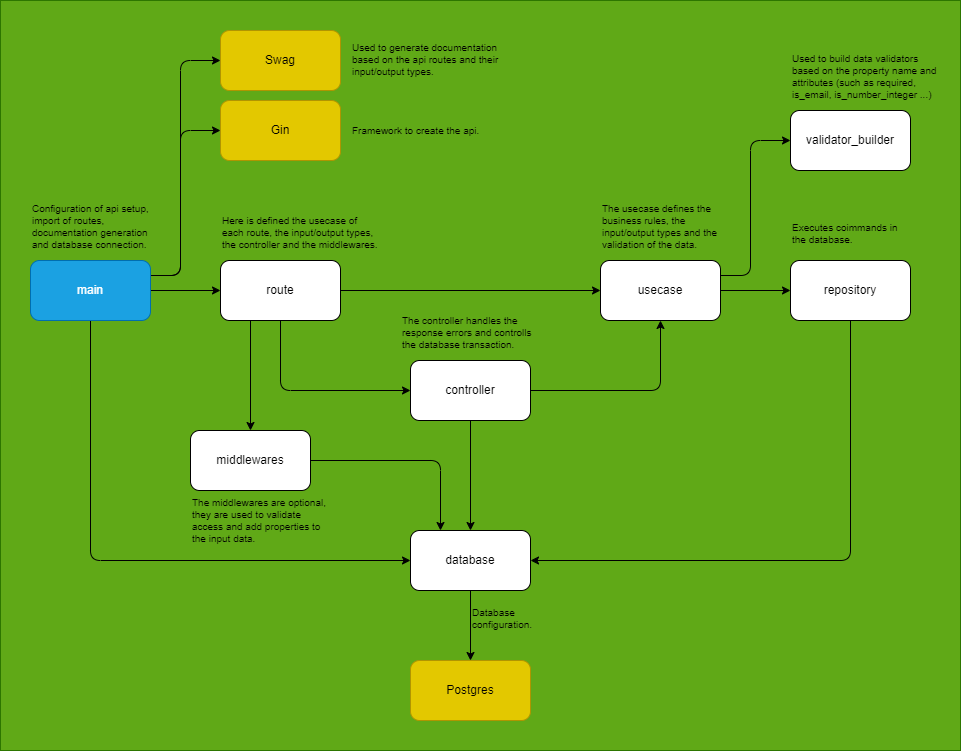

The diagram above was exported from draw.io. Its source (the exported page's mxGraphModel, read from the mxfile embedded in the PNG):
<mxGraphModel dx="1868" dy="1012" grid="1" gridSize="10" guides="1" tooltips="1" connect="1" arrows="1" fold="1" page="0" pageScale="1" pageWidth="850" pageHeight="1100" background="none" math="0" shadow="1" adaptiveColors="simple">
  <root>
    <mxCell id="0" />
    <mxCell id="1" parent="0" />
    <mxCell id="2" value="" style="rounded=0;whiteSpace=wrap;html=1;fillColor=#60a917;fontColor=#ffffff;strokeColor=#2D7600;" parent="1" vertex="1">
      <mxGeometry x="-20" y="110" width="960" height="750" as="geometry" />
    </mxCell>
    <mxCell id="5" style="edgeStyle=none;html=1;exitX=1;exitY=0.5;exitDx=0;exitDy=0;" parent="1" source="3" target="4" edge="1">
      <mxGeometry relative="1" as="geometry" />
    </mxCell>
    <mxCell id="15" style="edgeStyle=none;html=1;exitX=0.5;exitY=1;exitDx=0;exitDy=0;entryX=0;entryY=0.5;entryDx=0;entryDy=0;" parent="1" source="3" target="6" edge="1">
      <mxGeometry relative="1" as="geometry">
        <Array as="points">
          <mxPoint x="70" y="670" />
        </Array>
      </mxGeometry>
    </mxCell>
    <mxCell id="21" style="edgeStyle=none;html=1;exitX=1;exitY=0.25;exitDx=0;exitDy=0;entryX=0;entryY=0.5;entryDx=0;entryDy=0;" parent="1" source="3" target="22" edge="1">
      <mxGeometry relative="1" as="geometry">
        <Array as="points">
          <mxPoint x="160" y="385" />
          <mxPoint x="160" y="240" />
        </Array>
      </mxGeometry>
    </mxCell>
    <mxCell id="23" style="edgeStyle=none;html=1;exitX=1;exitY=0.25;exitDx=0;exitDy=0;entryX=0;entryY=0.5;entryDx=0;entryDy=0;" parent="1" source="3" target="19" edge="1">
      <mxGeometry relative="1" as="geometry">
        <Array as="points">
          <mxPoint x="160" y="385" />
          <mxPoint x="160" y="170" />
        </Array>
      </mxGeometry>
    </mxCell>
    <mxCell id="3" value="main" style="rounded=1;whiteSpace=wrap;html=1;fillColor=#1ba1e2;fontColor=#ffffff;strokeColor=#006EAF;" parent="1" vertex="1">
      <mxGeometry x="10" y="370" width="120" height="60" as="geometry" />
    </mxCell>
    <mxCell id="8" style="edgeStyle=none;html=1;exitX=0.5;exitY=1;exitDx=0;exitDy=0;entryX=0;entryY=0.5;entryDx=0;entryDy=0;" parent="1" source="4" target="7" edge="1">
      <mxGeometry relative="1" as="geometry">
        <Array as="points">
          <mxPoint x="260" y="500" />
        </Array>
      </mxGeometry>
    </mxCell>
    <mxCell id="29" style="edgeStyle=none;html=1;exitX=1;exitY=0.5;exitDx=0;exitDy=0;entryX=0;entryY=0.5;entryDx=0;entryDy=0;" parent="1" source="4" target="9" edge="1">
      <mxGeometry relative="1" as="geometry" />
    </mxCell>
    <mxCell id="32" style="edgeStyle=none;html=1;exitX=0.25;exitY=1;exitDx=0;exitDy=0;entryX=0.5;entryY=0;entryDx=0;entryDy=0;" parent="1" source="4" target="30" edge="1">
      <mxGeometry relative="1" as="geometry" />
    </mxCell>
    <mxCell id="4" value="route" style="rounded=1;whiteSpace=wrap;html=1;" parent="1" vertex="1">
      <mxGeometry x="200" y="370" width="120" height="60" as="geometry" />
    </mxCell>
    <mxCell id="43" style="edgeStyle=none;html=1;exitX=0.5;exitY=1;exitDx=0;exitDy=0;" edge="1" parent="1" source="6" target="42">
      <mxGeometry relative="1" as="geometry" />
    </mxCell>
    <mxCell id="6" value="database" style="rounded=1;whiteSpace=wrap;html=1;" parent="1" vertex="1">
      <mxGeometry x="390" y="640" width="120" height="60" as="geometry" />
    </mxCell>
    <mxCell id="10" style="edgeStyle=none;html=1;exitX=1;exitY=0.5;exitDx=0;exitDy=0;entryX=0.5;entryY=1;entryDx=0;entryDy=0;" parent="1" source="7" target="9" edge="1">
      <mxGeometry relative="1" as="geometry">
        <Array as="points">
          <mxPoint x="640" y="500" />
        </Array>
      </mxGeometry>
    </mxCell>
    <mxCell id="14" style="edgeStyle=none;html=1;exitX=0.5;exitY=1;exitDx=0;exitDy=0;entryX=0.5;entryY=0;entryDx=0;entryDy=0;" parent="1" source="7" target="6" edge="1">
      <mxGeometry relative="1" as="geometry" />
    </mxCell>
    <mxCell id="7" value="controller" style="rounded=1;whiteSpace=wrap;html=1;" parent="1" vertex="1">
      <mxGeometry x="390" y="470" width="120" height="60" as="geometry" />
    </mxCell>
    <mxCell id="12" style="edgeStyle=none;html=1;exitX=1;exitY=0.5;exitDx=0;exitDy=0;entryX=0;entryY=0.5;entryDx=0;entryDy=0;" parent="1" source="9" target="11" edge="1">
      <mxGeometry relative="1" as="geometry" />
    </mxCell>
    <mxCell id="38" style="edgeStyle=none;html=1;exitX=1;exitY=0.25;exitDx=0;exitDy=0;entryX=0;entryY=0.5;entryDx=0;entryDy=0;" edge="1" parent="1" source="9" target="37">
      <mxGeometry relative="1" as="geometry">
        <Array as="points">
          <mxPoint x="730" y="385" />
          <mxPoint x="730" y="250" />
        </Array>
      </mxGeometry>
    </mxCell>
    <mxCell id="9" value="usecase" style="rounded=1;whiteSpace=wrap;html=1;" parent="1" vertex="1">
      <mxGeometry x="580" y="370" width="120" height="60" as="geometry" />
    </mxCell>
    <mxCell id="13" style="edgeStyle=none;html=1;exitX=0.5;exitY=1;exitDx=0;exitDy=0;entryX=1;entryY=0.5;entryDx=0;entryDy=0;" parent="1" source="11" target="6" edge="1">
      <mxGeometry relative="1" as="geometry">
        <Array as="points">
          <mxPoint x="830" y="670" />
        </Array>
      </mxGeometry>
    </mxCell>
    <mxCell id="11" value="repository" style="rounded=1;whiteSpace=wrap;html=1;" parent="1" vertex="1">
      <mxGeometry x="770" y="370" width="120" height="60" as="geometry" />
    </mxCell>
    <mxCell id="19" value="Swag" style="rounded=1;whiteSpace=wrap;html=1;fillColor=#e3c800;fontColor=#000000;strokeColor=#B09500;" parent="1" vertex="1">
      <mxGeometry x="200" y="140" width="120" height="60" as="geometry" />
    </mxCell>
    <mxCell id="22" value="Gin" style="rounded=1;whiteSpace=wrap;html=1;fillColor=#e3c800;fontColor=#000000;strokeColor=#B09500;" parent="1" vertex="1">
      <mxGeometry x="200" y="210" width="120" height="60" as="geometry" />
    </mxCell>
    <mxCell id="24" value="&lt;h1 style=&quot;margin-top: 0px;&quot;&gt;&lt;span style=&quot;background-color: transparent; font-weight: normal;&quot;&gt;Configuration of api setup, import of routes, documentation generation and database connection.&lt;/span&gt;&lt;/h1&gt;" style="text;html=1;whiteSpace=wrap;overflow=hidden;rounded=0;verticalAlign=bottom;fontSize=5;" parent="1" vertex="1">
      <mxGeometry x="10" y="300" width="120" height="70" as="geometry" />
    </mxCell>
    <mxCell id="25" value="&lt;h1 style=&quot;margin-top: 0px;&quot;&gt;&lt;span style=&quot;font-weight: 400;&quot;&gt;Used to generate documentation based on the api routes and their input/output types.&lt;/span&gt;&lt;/h1&gt;" style="text;html=1;whiteSpace=wrap;overflow=hidden;rounded=0;verticalAlign=top;fontSize=5;" parent="1" vertex="1">
      <mxGeometry x="330" y="145" width="170" height="50" as="geometry" />
    </mxCell>
    <mxCell id="26" value="&lt;h1 style=&quot;margin-top: 0px;&quot;&gt;&lt;span style=&quot;font-weight: 400;&quot;&gt;Framework to create the api.&lt;/span&gt;&lt;/h1&gt;" style="text;html=1;whiteSpace=wrap;overflow=hidden;rounded=0;verticalAlign=top;fontSize=5;" parent="1" vertex="1">
      <mxGeometry x="330" y="227.5" width="170" height="25" as="geometry" />
    </mxCell>
    <mxCell id="27" value="&lt;h1 style=&quot;margin-top: 0px;&quot;&gt;&lt;span style=&quot;font-weight: 400;&quot;&gt;Here is defined the usecase of each route, the input/output types, the controller and the middlewares.&lt;/span&gt;&lt;/h1&gt;" style="text;html=1;whiteSpace=wrap;overflow=hidden;rounded=0;verticalAlign=bottom;fontSize=5;" parent="1" vertex="1">
      <mxGeometry x="200" y="290" width="160" height="80" as="geometry" />
    </mxCell>
    <mxCell id="28" value="&lt;h1 style=&quot;margin-top: 0px;&quot;&gt;&lt;span style=&quot;font-weight: 400;&quot;&gt;The controller handles the response errors and controlls the database transaction.&lt;/span&gt;&lt;/h1&gt;" style="text;html=1;whiteSpace=wrap;overflow=hidden;rounded=0;verticalAlign=bottom;fontSize=5;" parent="1" vertex="1">
      <mxGeometry x="380" y="400" width="140" height="70" as="geometry" />
    </mxCell>
    <mxCell id="31" style="edgeStyle=none;html=1;exitX=1;exitY=0.5;exitDx=0;exitDy=0;entryX=0.25;entryY=0;entryDx=0;entryDy=0;" parent="1" source="30" target="6" edge="1">
      <mxGeometry relative="1" as="geometry">
        <Array as="points">
          <mxPoint x="420" y="570" />
        </Array>
      </mxGeometry>
    </mxCell>
    <mxCell id="30" value="middlewares" style="rounded=1;whiteSpace=wrap;html=1;" parent="1" vertex="1">
      <mxGeometry x="170" y="540" width="120" height="60" as="geometry" />
    </mxCell>
    <mxCell id="34" value="&lt;h1 style=&quot;margin-top: 0px;&quot;&gt;&lt;span style=&quot;font-weight: 400;&quot;&gt;The middlewares are optional, they are used to validate access and add properties to the input data.&lt;/span&gt;&lt;/h1&gt;" style="text;html=1;whiteSpace=wrap;overflow=hidden;rounded=0;verticalAlign=top;fontSize=5;" parent="1" vertex="1">
      <mxGeometry x="170" y="600" width="140" height="70" as="geometry" />
    </mxCell>
    <mxCell id="35" value="&lt;h1 style=&quot;margin-top: 0px;&quot;&gt;&lt;span style=&quot;font-weight: 400;&quot;&gt;The usecase defines the business rules, the input/output types and the validation of the data.&lt;/span&gt;&lt;/h1&gt;" style="text;html=1;whiteSpace=wrap;overflow=hidden;rounded=0;verticalAlign=bottom;fontSize=5;" parent="1" vertex="1">
      <mxGeometry x="580" y="300" width="120" height="70" as="geometry" />
    </mxCell>
    <mxCell id="36" value="&lt;h1 style=&quot;margin-top: 0px;&quot;&gt;&lt;span style=&quot;font-weight: 400;&quot;&gt;Executes coimmands in the database.&lt;/span&gt;&lt;/h1&gt;" style="text;html=1;whiteSpace=wrap;overflow=hidden;rounded=0;verticalAlign=bottom;fontSize=5;" parent="1" vertex="1">
      <mxGeometry x="770" y="295" width="120" height="70" as="geometry" />
    </mxCell>
    <mxCell id="37" value="validator_builder" style="rounded=1;whiteSpace=wrap;html=1;" vertex="1" parent="1">
      <mxGeometry x="770" y="220" width="120" height="60" as="geometry" />
    </mxCell>
    <mxCell id="40" value="&lt;h1 style=&quot;margin-top: 0px;&quot;&gt;&lt;span style=&quot;font-weight: 400;&quot;&gt;Used to build data validators based on the property name and attributes (such as required, is_email, is_number_integer ...)&lt;/span&gt;&lt;/h1&gt;" style="text;html=1;whiteSpace=wrap;overflow=hidden;rounded=0;verticalAlign=bottom;fontSize=5;" vertex="1" parent="1">
      <mxGeometry x="770" y="125" width="150" height="95" as="geometry" />
    </mxCell>
    <mxCell id="41" value="&lt;h1 style=&quot;margin-top: 0px;&quot;&gt;&lt;span style=&quot;font-weight: 400;&quot;&gt;Database configuration.&lt;/span&gt;&lt;/h1&gt;" style="text;html=1;whiteSpace=wrap;overflow=hidden;rounded=0;verticalAlign=top;fontSize=5;" vertex="1" parent="1">
      <mxGeometry x="450" y="710" width="100" height="40" as="geometry" />
    </mxCell>
    <mxCell id="42" value="Postgres" style="rounded=1;whiteSpace=wrap;html=1;fillColor=#e3c800;fontColor=#000000;strokeColor=#B09500;" vertex="1" parent="1">
      <mxGeometry x="390" y="770" width="120" height="60" as="geometry" />
    </mxCell>
  </root>
</mxGraphModel>